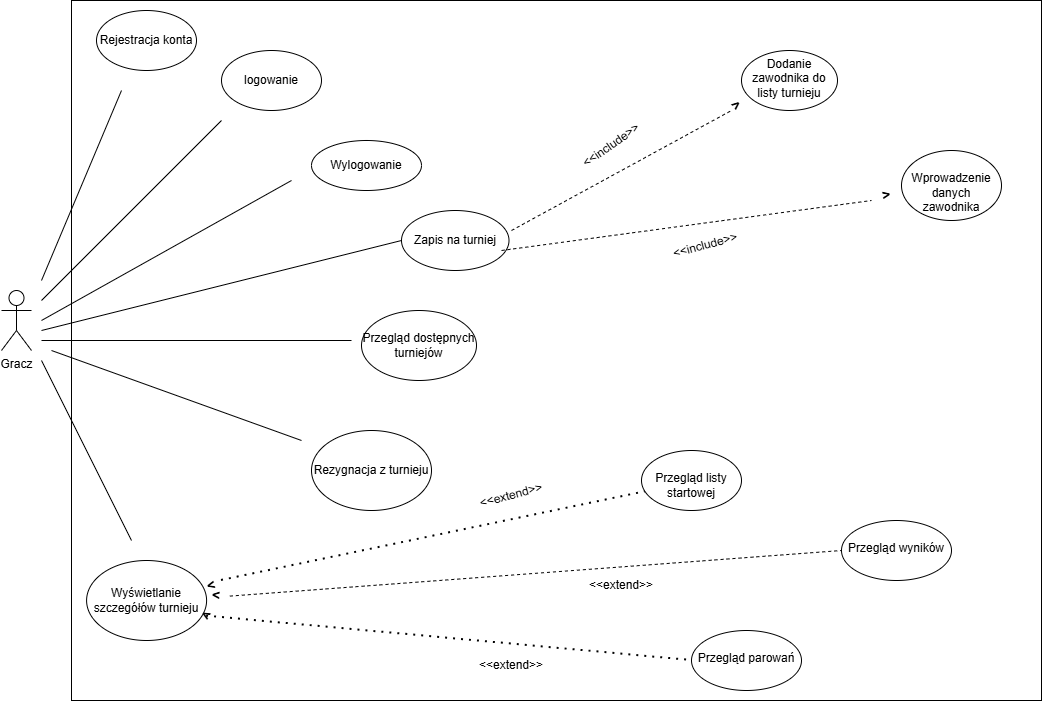

The diagram above was exported from draw.io. Its source (the exported page's mxGraphModel, read from the mxfile embedded in the PNG):
<mxGraphModel dx="1334" dy="832" grid="1" gridSize="10" guides="1" tooltips="1" connect="1" arrows="1" fold="1" page="1" pageScale="1" pageWidth="1169" pageHeight="1654" math="0" shadow="0">
  <root>
    <mxCell id="0" />
    <mxCell id="1" parent="0" />
    <mxCell id="buTJ5TZiwhMDtX723_-6-1" parent="1" style="shape=umlActor;verticalLabelPosition=bottom;verticalAlign=top;html=1;outlineConnect=0;" value="Gracz" vertex="1">
      <mxGeometry height="60" width="30" x="10" y="300" as="geometry" />
    </mxCell>
    <mxCell id="buTJ5TZiwhMDtX723_-6-5" parent="1" style="ellipse;whiteSpace=wrap;html=1;" value="Rejestracja konta" vertex="1">
      <mxGeometry height="60" width="100" x="105" y="20" as="geometry" />
    </mxCell>
    <mxCell id="buTJ5TZiwhMDtX723_-6-6" parent="1" style="ellipse;whiteSpace=wrap;html=1;" value="logowanie" vertex="1">
      <mxGeometry height="60" width="100" x="230" y="60" as="geometry" />
    </mxCell>
    <mxCell id="buTJ5TZiwhMDtX723_-6-7" parent="1" style="ellipse;whiteSpace=wrap;html=1;" value="Wylogowanie" vertex="1">
      <mxGeometry height="50" width="110" x="320" y="150" as="geometry" />
    </mxCell>
    <mxCell id="buTJ5TZiwhMDtX723_-6-8" parent="1" style="ellipse;whiteSpace=wrap;html=1;" value="Przegląd dostępnych turniejów" vertex="1">
      <mxGeometry height="70" width="115" x="370" y="320" as="geometry" />
    </mxCell>
    <mxCell id="buTJ5TZiwhMDtX723_-6-9" parent="1" style="ellipse;whiteSpace=wrap;html=1;" value="Zapis na turniej" vertex="1">
      <mxGeometry height="60" width="107.5" x="410" y="220" as="geometry" />
    </mxCell>
    <mxCell id="buTJ5TZiwhMDtX723_-6-10" parent="1" style="ellipse;whiteSpace=wrap;html=1;" value="Rezygnacja z turnieju" vertex="1">
      <mxGeometry height="80" width="120" x="320" y="440" as="geometry" />
    </mxCell>
    <mxCell id="buTJ5TZiwhMDtX723_-6-11" parent="1" style="ellipse;whiteSpace=wrap;html=1;" value="Wyświetlanie szczegółów turnieju" vertex="1">
      <mxGeometry height="80" width="120" x="95.09" y="570" as="geometry" />
    </mxCell>
    <mxCell id="buTJ5TZiwhMDtX723_-6-40" edge="1" parent="1" style="endArrow=none;dashed=1;html=1;rounded=0;fontFamily=Helvetica;fontSize=12;fontColor=default;" value="">
      <mxGeometry height="50" relative="1" width="50" as="geometry">
        <mxPoint x="520" y="240" as="sourcePoint" />
        <mxPoint x="740" y="120" as="targetPoint" />
      </mxGeometry>
    </mxCell>
    <mxCell id="buTJ5TZiwhMDtX723_-6-41" parent="1" style="ellipse;whiteSpace=wrap;html=1;strokeColor=default;align=center;verticalAlign=top;fontFamily=Helvetica;fontSize=12;fontColor=default;fillColor=default;" value="Dodanie zawodnika do listy turnieju" vertex="1">
      <mxGeometry height="60" width="96" x="750" y="60" as="geometry" />
    </mxCell>
    <mxCell id="buTJ5TZiwhMDtX723_-6-42" edge="1" parent="1" style="endArrow=none;dashed=1;html=1;rounded=0;fontFamily=Helvetica;fontSize=12;fontColor=default;" value="">
      <mxGeometry height="50" relative="1" width="50" as="geometry">
        <mxPoint x="510" y="260" as="sourcePoint" />
        <mxPoint x="880" y="210" as="targetPoint" />
      </mxGeometry>
    </mxCell>
    <mxCell id="buTJ5TZiwhMDtX723_-6-43" parent="1" style="ellipse;whiteSpace=wrap;html=1;strokeColor=default;align=center;verticalAlign=top;fontFamily=Helvetica;fontSize=12;fontColor=default;fillColor=default;" value="&lt;div&gt;&lt;br&gt;&lt;/div&gt;Wprowadzenie danych zawodnika" vertex="1">
      <mxGeometry height="70" width="100" x="910" y="160" as="geometry" />
    </mxCell>
    <mxCell id="buTJ5TZiwhMDtX723_-6-44" edge="1" parent="1" style="endArrow=none;dashed=1;html=1;dashPattern=1 3;strokeWidth=2;rounded=0;fontFamily=Helvetica;fontSize=12;fontColor=default;" value="">
      <mxGeometry height="50" relative="1" width="50" as="geometry">
        <mxPoint x="230" y="590" as="sourcePoint" />
        <mxPoint x="660" y="500" as="targetPoint" />
      </mxGeometry>
    </mxCell>
    <mxCell id="buTJ5TZiwhMDtX723_-6-45" parent="1" style="ellipse;whiteSpace=wrap;html=1;strokeColor=default;align=center;verticalAlign=top;fontFamily=Helvetica;fontSize=12;fontColor=default;fillColor=default;" value="&lt;div&gt;&lt;br&gt;&lt;/div&gt;Przegląd listy startowej" vertex="1">
      <mxGeometry height="60" width="100" x="650" y="460" as="geometry" />
    </mxCell>
    <mxCell id="buTJ5TZiwhMDtX723_-6-46" parent="1" style="ellipse;whiteSpace=wrap;html=1;strokeColor=default;align=center;verticalAlign=top;fontFamily=Helvetica;fontSize=12;fontColor=default;fillColor=default;" value="&lt;div&gt;&lt;br&gt;&lt;/div&gt;&lt;div&gt;&lt;span style=&quot;background-color: transparent; color: light-dark(rgb(0, 0, 0), rgb(255, 255, 255));&quot;&gt;Przegląd wyników&lt;/span&gt;&lt;/div&gt;" vertex="1">
      <mxGeometry height="60" width="110" x="850" y="530" as="geometry" />
    </mxCell>
    <mxCell id="buTJ5TZiwhMDtX723_-6-47" parent="1" style="ellipse;whiteSpace=wrap;html=1;strokeColor=default;align=center;verticalAlign=top;fontFamily=Helvetica;fontSize=12;fontColor=default;fillColor=default;" value="&lt;div&gt;&lt;br&gt;&lt;/div&gt;&lt;div&gt;&lt;span style=&quot;background-color: transparent; color: light-dark(rgb(0, 0, 0), rgb(255, 255, 255));&quot;&gt;Przegląd parowań&lt;/span&gt;&lt;/div&gt;" vertex="1">
      <mxGeometry height="60" width="110" x="700" y="640" as="geometry" />
    </mxCell>
    <mxCell id="buTJ5TZiwhMDtX723_-6-48" edge="1" parent="1" source="buTJ5TZiwhMDtX723_-6-56" style="endArrow=none;dashed=1;html=1;rounded=0;fontFamily=Helvetica;fontSize=12;fontColor=default;exitX=0.75;exitY=1;exitDx=0;exitDy=0;" value="">
      <mxGeometry height="50" relative="1" width="50" as="geometry">
        <mxPoint x="290" y="610" as="sourcePoint" />
        <mxPoint x="850" y="560" as="targetPoint" />
      </mxGeometry>
    </mxCell>
    <mxCell id="buTJ5TZiwhMDtX723_-6-49" edge="1" parent="1" style="endArrow=none;dashed=1;html=1;dashPattern=1 3;strokeWidth=2;rounded=0;fontFamily=Helvetica;fontSize=12;fontColor=default;exitX=0;exitY=1;exitDx=0;exitDy=0;" value="">
      <mxGeometry height="50" relative="1" width="50" as="geometry">
        <mxPoint x="215.09000000000015" y="625.6500000000001" as="sourcePoint" />
        <mxPoint x="700" y="670" as="targetPoint" />
      </mxGeometry>
    </mxCell>
    <mxCell id="buTJ5TZiwhMDtX723_-6-50" parent="1" style="text;html=1;whiteSpace=wrap;strokeColor=none;fillColor=none;align=center;verticalAlign=middle;rounded=0;fontFamily=Helvetica;fontSize=12;fontColor=default;rotation=-35;" value="&amp;lt;&amp;lt;include&amp;gt;&amp;gt;" vertex="1">
      <mxGeometry height="30" width="60" x="590" y="140" as="geometry" />
    </mxCell>
    <mxCell id="buTJ5TZiwhMDtX723_-6-51" parent="1" style="text;html=1;whiteSpace=wrap;strokeColor=none;fillColor=none;align=center;verticalAlign=middle;rounded=0;fontFamily=Helvetica;fontSize=12;fontColor=default;rotation=-15;" value="&amp;lt;&amp;lt;include&amp;gt;&amp;gt;" vertex="1">
      <mxGeometry height="30" width="60" x="683.9982078739354" y="240.00457375486621" as="geometry" />
    </mxCell>
    <mxCell id="buTJ5TZiwhMDtX723_-6-52" parent="1" style="text;html=1;whiteSpace=wrap;strokeColor=none;fillColor=none;align=center;verticalAlign=middle;rounded=0;fontFamily=Helvetica;fontSize=12;fontColor=default;rotation=-15;" value="&amp;lt;&amp;lt;extend&amp;gt;&amp;gt;" vertex="1">
      <mxGeometry height="30" width="60" x="490" y="490" as="geometry" />
    </mxCell>
    <mxCell id="buTJ5TZiwhMDtX723_-6-53" parent="1" style="text;html=1;whiteSpace=wrap;strokeColor=none;fillColor=none;align=center;verticalAlign=middle;rounded=0;fontFamily=Helvetica;fontSize=12;fontColor=default;rotation=0;" value="&amp;lt;&amp;lt;extend&amp;gt;&amp;gt;" vertex="1">
      <mxGeometry height="30" width="60" x="600.0000604652098" y="580.0034587474116" as="geometry" />
    </mxCell>
    <mxCell id="buTJ5TZiwhMDtX723_-6-54" parent="1" style="text;html=1;whiteSpace=wrap;strokeColor=none;fillColor=none;align=center;verticalAlign=middle;rounded=0;fontFamily=Helvetica;fontSize=12;fontColor=default;rotation=0;" value="&amp;lt;&amp;lt;extend&amp;gt;&amp;gt;" vertex="1">
      <mxGeometry height="30" width="60" x="490.00006046520986" y="660.0034587474116" as="geometry" />
    </mxCell>
    <mxCell id="buTJ5TZiwhMDtX723_-6-56" parent="1" style="text;html=1;whiteSpace=wrap;strokeColor=none;fillColor=none;align=center;verticalAlign=middle;rounded=0;fontFamily=Helvetica;fontSize=14;fontColor=default;fontStyle=1;rotation=-15;" value="&amp;lt;" vertex="1">
      <mxGeometry height="30" width="60" x="190" y="580" as="geometry" />
    </mxCell>
    <mxCell id="buTJ5TZiwhMDtX723_-6-59" parent="1" style="text;html=1;whiteSpace=wrap;strokeColor=none;fillColor=none;align=center;verticalAlign=middle;rounded=0;fontFamily=Helvetica;fontSize=14;fontColor=default;fontStyle=1;rotation=30;" value="&amp;lt;" vertex="1">
      <mxGeometry height="30" width="50" x="190" y="610" as="geometry" />
    </mxCell>
    <mxCell id="buTJ5TZiwhMDtX723_-6-63" parent="1" style="text;html=1;whiteSpace=wrap;strokeColor=none;fillColor=none;align=center;verticalAlign=middle;rounded=0;fontFamily=Helvetica;fontSize=14;fontColor=default;fontStyle=1;rotation=5;" value="&amp;lt;" vertex="1">
      <mxGeometry height="30" width="50" x="200.00063509461097" y="590.0003810567666" as="geometry" />
    </mxCell>
    <mxCell id="buTJ5TZiwhMDtX723_-6-75" edge="1" parent="1" style="endArrow=none;html=1;rounded=0;fontFamily=Helvetica;fontSize=12;fontColor=default;" value="">
      <mxGeometry height="50" relative="1" width="50" as="geometry">
        <mxPoint x="50" y="290" as="sourcePoint" />
        <mxPoint x="130" y="100" as="targetPoint" />
      </mxGeometry>
    </mxCell>
    <mxCell id="buTJ5TZiwhMDtX723_-6-76" edge="1" parent="1" style="endArrow=none;html=1;rounded=0;fontFamily=Helvetica;fontSize=12;fontColor=default;" value="">
      <mxGeometry height="50" relative="1" width="50" as="geometry">
        <mxPoint x="50" y="310" as="sourcePoint" />
        <mxPoint x="230" y="130" as="targetPoint" />
      </mxGeometry>
    </mxCell>
    <mxCell id="buTJ5TZiwhMDtX723_-6-77" edge="1" parent="1" style="endArrow=none;html=1;rounded=0;fontFamily=Helvetica;fontSize=12;fontColor=default;" value="">
      <mxGeometry height="50" relative="1" width="50" as="geometry">
        <mxPoint x="50" y="330" as="sourcePoint" />
        <mxPoint x="300" y="190" as="targetPoint" />
      </mxGeometry>
    </mxCell>
    <mxCell id="buTJ5TZiwhMDtX723_-6-78" edge="1" parent="1" style="endArrow=none;html=1;rounded=0;fontFamily=Helvetica;fontSize=12;fontColor=default;entryX=0;entryY=0.5;entryDx=0;entryDy=0;" target="buTJ5TZiwhMDtX723_-6-9" value="">
      <mxGeometry height="50" relative="1" width="50" as="geometry">
        <mxPoint x="50" y="340" as="sourcePoint" />
        <mxPoint x="120" y="300" as="targetPoint" />
      </mxGeometry>
    </mxCell>
    <mxCell id="buTJ5TZiwhMDtX723_-6-79" edge="1" parent="1" style="endArrow=none;html=1;rounded=0;fontFamily=Helvetica;fontSize=12;fontColor=default;" value="">
      <mxGeometry height="50" relative="1" width="50" as="geometry">
        <mxPoint x="50" y="350" as="sourcePoint" />
        <mxPoint x="360" y="350" as="targetPoint" />
      </mxGeometry>
    </mxCell>
    <mxCell id="buTJ5TZiwhMDtX723_-6-80" edge="1" parent="1" style="endArrow=none;html=1;rounded=0;fontFamily=Helvetica;fontSize=12;fontColor=default;" value="">
      <mxGeometry height="50" relative="1" width="50" as="geometry">
        <mxPoint x="310" y="450" as="sourcePoint" />
        <mxPoint x="60" y="360" as="targetPoint" />
      </mxGeometry>
    </mxCell>
    <mxCell id="buTJ5TZiwhMDtX723_-6-81" edge="1" parent="1" style="endArrow=none;html=1;rounded=0;fontFamily=Helvetica;fontSize=12;fontColor=default;" value="">
      <mxGeometry height="50" relative="1" width="50" as="geometry">
        <mxPoint x="140" y="550" as="sourcePoint" />
        <mxPoint x="50" y="370" as="targetPoint" />
      </mxGeometry>
    </mxCell>
    <mxCell id="buTJ5TZiwhMDtX723_-6-82" parent="1" style="verticalLabelPosition=bottom;verticalAlign=top;html=1;shape=mxgraph.basic.rect;fillColor2=none;strokeWidth=1;size=20;indent=5;strokeColor=default;align=center;fontFamily=Helvetica;fontSize=12;fontColor=default;fillColor=none;" value="" vertex="1">
      <mxGeometry height="700" width="970" x="80" y="10" as="geometry" />
    </mxCell>
    <mxCell id="KpJW8x4TLcscisjudbZ0-2" parent="1" style="text;html=1;whiteSpace=wrap;strokeColor=none;fillColor=none;align=center;verticalAlign=middle;rounded=0;fontFamily=Helvetica;fontSize=14;fontColor=default;fontStyle=1;rotation=-220;" value="&amp;lt;" vertex="1">
      <mxGeometry height="30" width="50" x="720.0022035935085" y="100.00181404006764" as="geometry" />
    </mxCell>
    <mxCell id="KpJW8x4TLcscisjudbZ0-3" parent="1" style="text;html=1;whiteSpace=wrap;strokeColor=none;fillColor=none;align=center;verticalAlign=middle;rounded=0;fontFamily=Helvetica;fontSize=14;fontColor=default;fontStyle=1;rotation=-190;" value="&amp;lt;" vertex="1">
      <mxGeometry height="30" width="50" x="870.0022035935085" y="190.00181404006764" as="geometry" />
    </mxCell>
  </root>
</mxGraphModel>